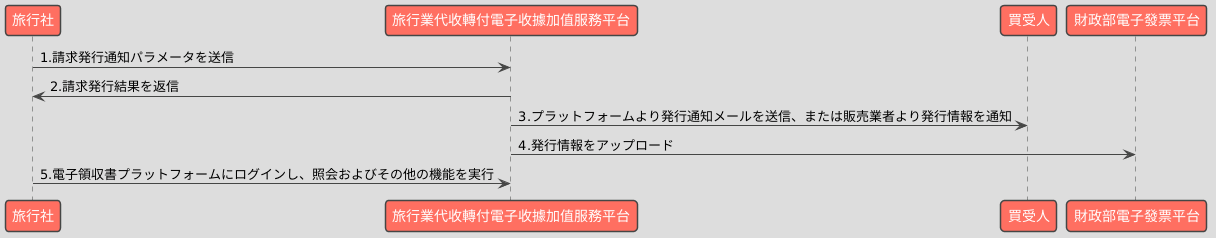

The diagram above was rendered by PlantUML. Its source (embedded in the PNG):
@startuml
!theme toy

participant "旅行社" as Business
participant "旅行業代收轉付電子收據加值服務平台" as Platform
participant "買受人" as Buyer
participant "財政部電子發票平台" as GovPlatform

Business -> Platform : 1.請求発行通知パラメータを送信
Platform -> Business : 2.請求発行結果を返信
Platform -> Buyer : 3.プラットフォームより発行通知メールを送信、または販売業者より発行情報を通知
Platform -> GovPlatform : 4.発行情報をアップロード
Business -> Platform : 5.電子領収書プラットフォームにログインし、照会およびその他の機能を実行
@enduml